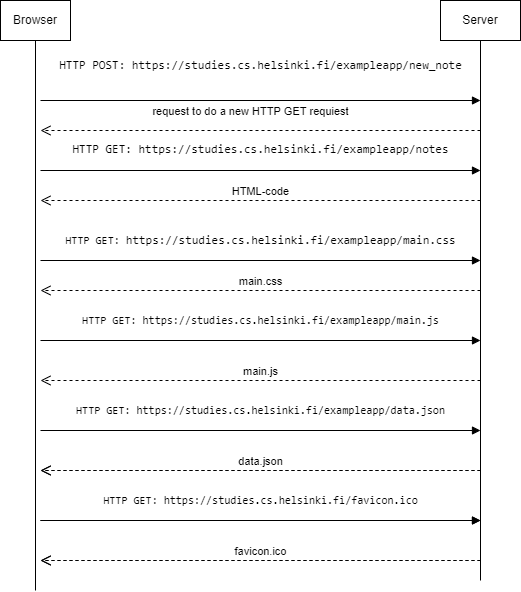

The diagram above was exported from draw.io. Its source (the exported page's mxGraphModel, read from the mxfile embedded in the PNG):
<mxGraphModel dx="1422" dy="762" grid="1" gridSize="10" guides="1" tooltips="1" connect="1" arrows="1" fold="1" page="1" pageScale="1" pageWidth="827" pageHeight="1169" math="0" shadow="0">
  <root>
    <mxCell id="WIyWlLk6GJQsqaUBKTNV-0" />
    <mxCell id="WIyWlLk6GJQsqaUBKTNV-1" parent="WIyWlLk6GJQsqaUBKTNV-0" />
    <mxCell id="2lKGEkIVBVoiNQ8SyT1M-0" value="Browser" style="rounded=0;whiteSpace=wrap;html=1;" parent="WIyWlLk6GJQsqaUBKTNV-1" vertex="1">
      <mxGeometry x="120" y="10" width="70" height="40" as="geometry" />
    </mxCell>
    <mxCell id="2lKGEkIVBVoiNQ8SyT1M-1" value="Server" style="rounded=0;whiteSpace=wrap;html=1;" parent="WIyWlLk6GJQsqaUBKTNV-1" vertex="1">
      <mxGeometry x="560" y="10" width="80" height="40" as="geometry" />
    </mxCell>
    <mxCell id="2lKGEkIVBVoiNQ8SyT1M-2" value="" style="endArrow=none;html=1;rounded=0;entryX=0.5;entryY=1;entryDx=0;entryDy=0;" parent="WIyWlLk6GJQsqaUBKTNV-1" target="2lKGEkIVBVoiNQ8SyT1M-0" edge="1">
      <mxGeometry width="50" height="50" relative="1" as="geometry">
        <mxPoint x="155" y="600" as="sourcePoint" />
        <mxPoint x="440" y="370" as="targetPoint" />
      </mxGeometry>
    </mxCell>
    <mxCell id="2lKGEkIVBVoiNQ8SyT1M-3" value="" style="endArrow=none;html=1;rounded=0;entryX=0.5;entryY=1;entryDx=0;entryDy=0;" parent="WIyWlLk6GJQsqaUBKTNV-1" edge="1" target="2lKGEkIVBVoiNQ8SyT1M-1">
      <mxGeometry width="50" height="50" relative="1" as="geometry">
        <mxPoint x="600" y="590" as="sourcePoint" />
        <mxPoint x="600" y="140" as="targetPoint" />
      </mxGeometry>
    </mxCell>
    <mxCell id="2lKGEkIVBVoiNQ8SyT1M-8" value="HTML-code" style="html=1;verticalAlign=bottom;endArrow=open;dashed=1;endSize=8;rounded=0;" parent="WIyWlLk6GJQsqaUBKTNV-1" edge="1">
      <mxGeometry relative="1" as="geometry">
        <mxPoint x="600" y="210" as="sourcePoint" />
        <mxPoint x="160" y="210" as="targetPoint" />
      </mxGeometry>
    </mxCell>
    <mxCell id="2lKGEkIVBVoiNQ8SyT1M-9" value="&lt;pre style=&quot;font-size: 12px ; text-align: left&quot;&gt;HTTP GET: https://studies.cs.helsinki.fi/exampleapp/notes&lt;/pre&gt;" style="html=1;verticalAlign=bottom;endArrow=block;rounded=0;" parent="WIyWlLk6GJQsqaUBKTNV-1" edge="1">
      <mxGeometry width="80" relative="1" as="geometry">
        <mxPoint x="160" y="180" as="sourcePoint" />
        <mxPoint x="600" y="180" as="targetPoint" />
      </mxGeometry>
    </mxCell>
    <mxCell id="2lKGEkIVBVoiNQ8SyT1M-10" value="&lt;pre style=&quot;text-align: left&quot;&gt;HTTP GET: &lt;span style=&quot;font-size: 12px&quot;&gt;https://studies.cs.helsinki.fi/exampleapp/main.css&lt;br&gt;&lt;/span&gt;&lt;/pre&gt;" style="html=1;verticalAlign=bottom;endArrow=block;rounded=0;" parent="WIyWlLk6GJQsqaUBKTNV-1" edge="1">
      <mxGeometry width="80" relative="1" as="geometry">
        <mxPoint x="160" y="270" as="sourcePoint" />
        <mxPoint x="600" y="270" as="targetPoint" />
        <mxPoint as="offset" />
      </mxGeometry>
    </mxCell>
    <mxCell id="2lKGEkIVBVoiNQ8SyT1M-11" value="main.css" style="html=1;verticalAlign=bottom;endArrow=open;dashed=1;endSize=8;rounded=0;" parent="WIyWlLk6GJQsqaUBKTNV-1" edge="1">
      <mxGeometry relative="1" as="geometry">
        <mxPoint x="600" y="300" as="sourcePoint" />
        <mxPoint x="160" y="300" as="targetPoint" />
      </mxGeometry>
    </mxCell>
    <mxCell id="2lKGEkIVBVoiNQ8SyT1M-13" value="&lt;pre style=&quot;text-align: left&quot;&gt;HTTP GET: https://studies.cs.helsinki.fi/exampleapp/main.js&lt;/pre&gt;" style="html=1;verticalAlign=bottom;endArrow=block;rounded=0;" parent="WIyWlLk6GJQsqaUBKTNV-1" edge="1">
      <mxGeometry width="80" relative="1" as="geometry">
        <mxPoint x="160" y="350" as="sourcePoint" />
        <mxPoint x="600" y="350" as="targetPoint" />
        <mxPoint as="offset" />
      </mxGeometry>
    </mxCell>
    <mxCell id="2lKGEkIVBVoiNQ8SyT1M-14" value="main.js" style="html=1;verticalAlign=bottom;endArrow=open;dashed=1;endSize=8;rounded=0;" parent="WIyWlLk6GJQsqaUBKTNV-1" edge="1">
      <mxGeometry relative="1" as="geometry">
        <mxPoint x="600" y="390" as="sourcePoint" />
        <mxPoint x="160" y="390" as="targetPoint" />
      </mxGeometry>
    </mxCell>
    <mxCell id="2lKGEkIVBVoiNQ8SyT1M-15" value="&lt;pre style=&quot;text-align: left&quot;&gt;HTTP GET: https://studies.cs.helsinki.fi/exampleapp/data.json&lt;/pre&gt;" style="html=1;verticalAlign=bottom;endArrow=block;rounded=0;" parent="WIyWlLk6GJQsqaUBKTNV-1" edge="1">
      <mxGeometry width="80" relative="1" as="geometry">
        <mxPoint x="160" y="440" as="sourcePoint" />
        <mxPoint x="600" y="440" as="targetPoint" />
        <mxPoint as="offset" />
      </mxGeometry>
    </mxCell>
    <mxCell id="2lKGEkIVBVoiNQ8SyT1M-16" value="data.json" style="html=1;verticalAlign=bottom;endArrow=open;dashed=1;endSize=8;rounded=0;" parent="WIyWlLk6GJQsqaUBKTNV-1" edge="1">
      <mxGeometry relative="1" as="geometry">
        <mxPoint x="600" y="480" as="sourcePoint" />
        <mxPoint x="160" y="480" as="targetPoint" />
      </mxGeometry>
    </mxCell>
    <mxCell id="2lKGEkIVBVoiNQ8SyT1M-17" value="&lt;pre style=&quot;text-align: left&quot;&gt;HTTP GET: https://studies.cs.helsinki.fi/favicon.ico&lt;/pre&gt;" style="html=1;verticalAlign=bottom;endArrow=block;rounded=0;" parent="WIyWlLk6GJQsqaUBKTNV-1" edge="1">
      <mxGeometry width="80" relative="1" as="geometry">
        <mxPoint x="160" y="530" as="sourcePoint" />
        <mxPoint x="600" y="530" as="targetPoint" />
        <mxPoint as="offset" />
      </mxGeometry>
    </mxCell>
    <mxCell id="2lKGEkIVBVoiNQ8SyT1M-18" value="favicon.ico" style="html=1;verticalAlign=bottom;endArrow=open;dashed=1;endSize=8;rounded=0;" parent="WIyWlLk6GJQsqaUBKTNV-1" edge="1">
      <mxGeometry relative="1" as="geometry">
        <mxPoint x="600" y="570" as="sourcePoint" />
        <mxPoint x="160" y="570" as="targetPoint" />
      </mxGeometry>
    </mxCell>
    <mxCell id="Y_1KhJGnreiyLUhgBeqe-0" value="favicon.ico" style="html=1;verticalAlign=bottom;endArrow=open;dashed=1;endSize=8;rounded=0;" edge="1" parent="WIyWlLk6GJQsqaUBKTNV-1">
      <mxGeometry relative="1" as="geometry">
        <mxPoint x="600" y="570" as="sourcePoint" />
        <mxPoint x="160" y="570" as="targetPoint" />
      </mxGeometry>
    </mxCell>
    <mxCell id="Y_1KhJGnreiyLUhgBeqe-1" value="&lt;pre style=&quot;text-align: left&quot;&gt;HTTP GET: https://studies.cs.helsinki.fi/favicon.ico&lt;/pre&gt;" style="html=1;verticalAlign=bottom;endArrow=block;rounded=0;" edge="1" parent="WIyWlLk6GJQsqaUBKTNV-1">
      <mxGeometry width="80" relative="1" as="geometry">
        <mxPoint x="160" y="530" as="sourcePoint" />
        <mxPoint x="600" y="530" as="targetPoint" />
        <mxPoint as="offset" />
      </mxGeometry>
    </mxCell>
    <mxCell id="Y_1KhJGnreiyLUhgBeqe-2" value="data.json" style="html=1;verticalAlign=bottom;endArrow=open;dashed=1;endSize=8;rounded=0;" edge="1" parent="WIyWlLk6GJQsqaUBKTNV-1">
      <mxGeometry relative="1" as="geometry">
        <mxPoint x="600" y="480" as="sourcePoint" />
        <mxPoint x="160" y="480" as="targetPoint" />
      </mxGeometry>
    </mxCell>
    <mxCell id="Y_1KhJGnreiyLUhgBeqe-4" value="request to do a new HTTP GET requiest" style="html=1;verticalAlign=bottom;endArrow=open;dashed=1;endSize=8;rounded=0;" edge="1" parent="WIyWlLk6GJQsqaUBKTNV-1">
      <mxGeometry x="0.0455" y="-10" relative="1" as="geometry">
        <mxPoint x="600" y="140" as="sourcePoint" />
        <mxPoint x="160" y="140" as="targetPoint" />
        <mxPoint as="offset" />
      </mxGeometry>
    </mxCell>
    <mxCell id="Y_1KhJGnreiyLUhgBeqe-5" value="&lt;pre style=&quot;font-size: 12px ; text-align: left&quot;&gt;HTTP POST: https://studies.cs.helsinki.fi/exampleapp/new_note&lt;/pre&gt;&lt;div style=&quot;text-align: left&quot;&gt;&lt;br&gt;&lt;/div&gt;" style="html=1;verticalAlign=bottom;endArrow=block;rounded=0;" edge="1" parent="WIyWlLk6GJQsqaUBKTNV-1">
      <mxGeometry width="80" relative="1" as="geometry">
        <mxPoint x="160" y="110" as="sourcePoint" />
        <mxPoint x="600" y="110" as="targetPoint" />
        <mxPoint as="offset" />
      </mxGeometry>
    </mxCell>
  </root>
</mxGraphModel>